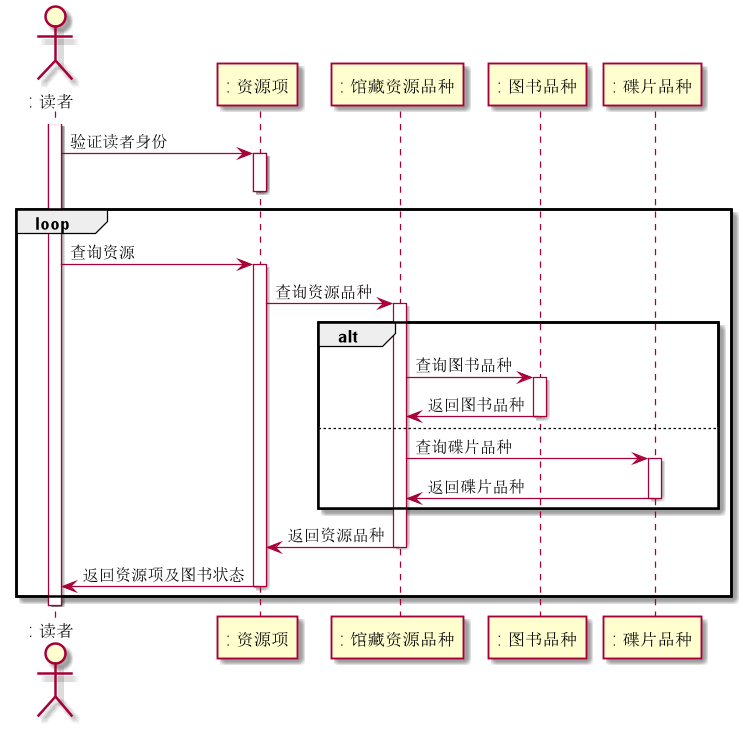

The diagram above was rendered by PlantUML. Its source (embedded in the PNG):
@startuml
actor ": 读者" as B1
participant ": 资源项" as C
participant ": 馆藏资源品种" as D
participant ": 图书品种" as G
participant ": 碟片品种" as H

activate B1
    B1 -> C:验证读者身份
    activate C
    deactivate C
    loop
    B1 -> C:查询资源
    activate C
        C -> D:查询资源品种
        activate D
             alt
             D -> G:查询图书品种
             activate G
             G -> D:返回图书品种
             deactivate G
             else
             D -> H:查询碟片品种
             activate H
             H -> D:返回碟片品种
             deactivate H
             end
        D -> C:返回资源品种
        deactivate D
        C -> B1:返回资源项及图书状态
    deactivate C
    end
deactivate B1
@enduml